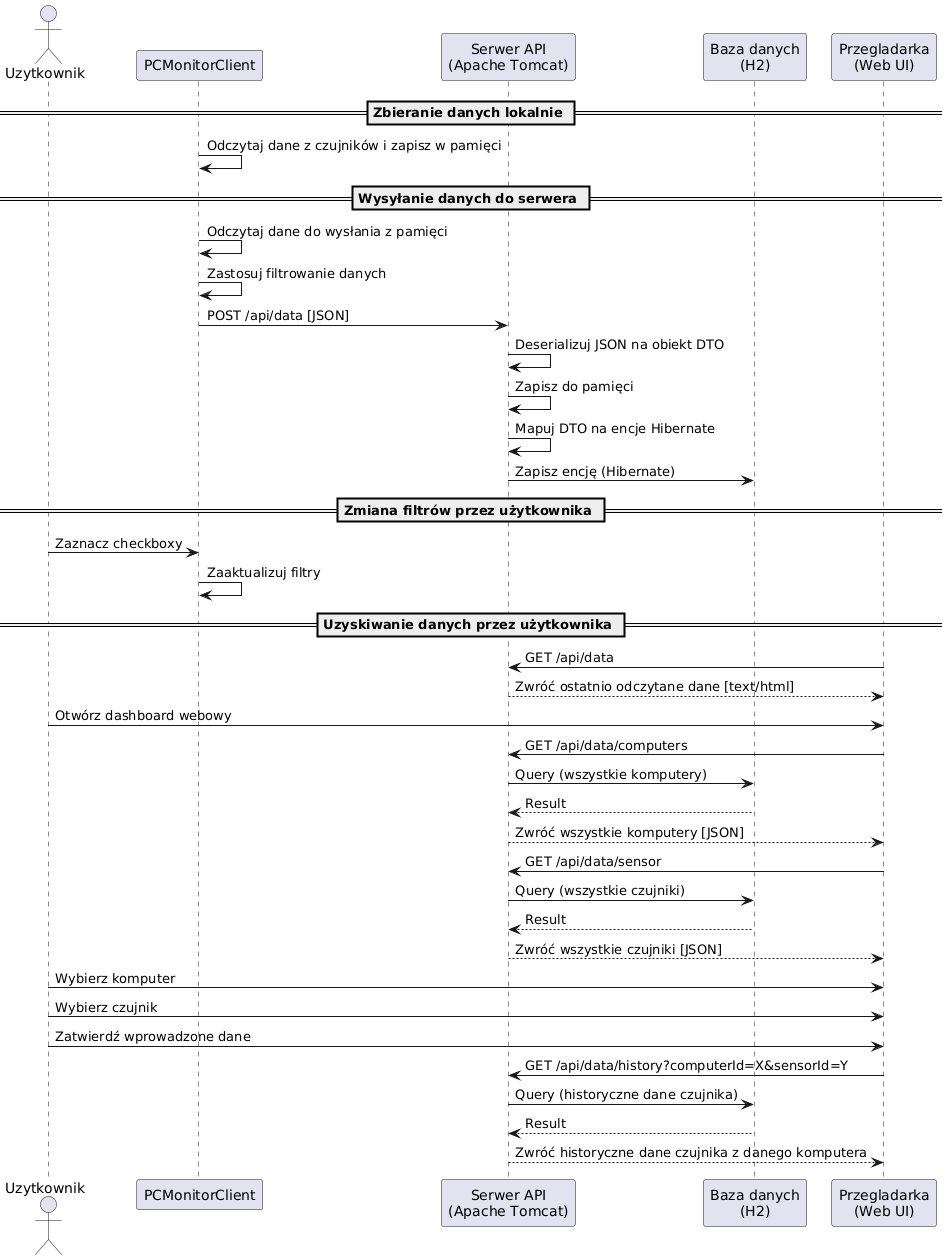

The diagram above was rendered by PlantUML. Its source (embedded in the PNG):
@startuml
actor Uzytkownik
participant "PCMonitorClient" as Client
participant "Serwer API\n(Apache Tomcat)" as Server
participant "Baza danych\n(H2)" as DB
participant "Przegladarka\n(Web UI)" as Browser

== Zbieranie danych lokalnie ==
Client -> Client: Odczytaj dane z czujników i zapisz w pamięci

== Wysyłanie danych do serwera ==
Client -> Client: Odczytaj dane do wysłania z pamięci
Client -> Client: Zastosuj filtrowanie danych
Client -> Server: POST /api/data [JSON]
Server -> Server: Deserializuj JSON na obiekt DTO
Server -> Server: Zapisz do pamięci
Server -> Server: Mapuj DTO na encje Hibernate
Server -> DB: Zapisz encję (Hibernate)

== Zmiana filtrów przez użytkownika ==
Uzytkownik -> Client: Zaznacz checkboxy
Client -> Client: Zaaktualizuj filtry

== Uzyskiwanie danych przez użytkownika ==
Browser -> Server: GET /api/data
Server --> Browser: Zwróć ostatnio odczytane dane [text/html]

Uzytkownik -> Browser: Otwórz dashboard webowy

Browser -> Server: GET /api/data/computers
Server -> DB: Query (wszystkie komputery)
DB --> Server: Result
Server --> Browser: Zwróć wszystkie komputery [JSON]

Browser -> Server: GET /api/data/sensor
Server -> DB: Query (wszystkie czujniki)
DB --> Server: Result
Server --> Browser: Zwróć wszystkie czujniki [JSON]

Uzytkownik -> Browser: Wybierz komputer
Uzytkownik -> Browser: Wybierz czujnik
Uzytkownik -> Browser: Zatwierdź wprowadzone dane

Browser -> Server: GET /api/data/history?computerId=X&sensorId=Y
Server -> DB: Query (historyczne dane czujnika)
DB --> Server: Result
Server --> Browser: Zwróć historyczne dane czujnika z danego komputera
@enduml